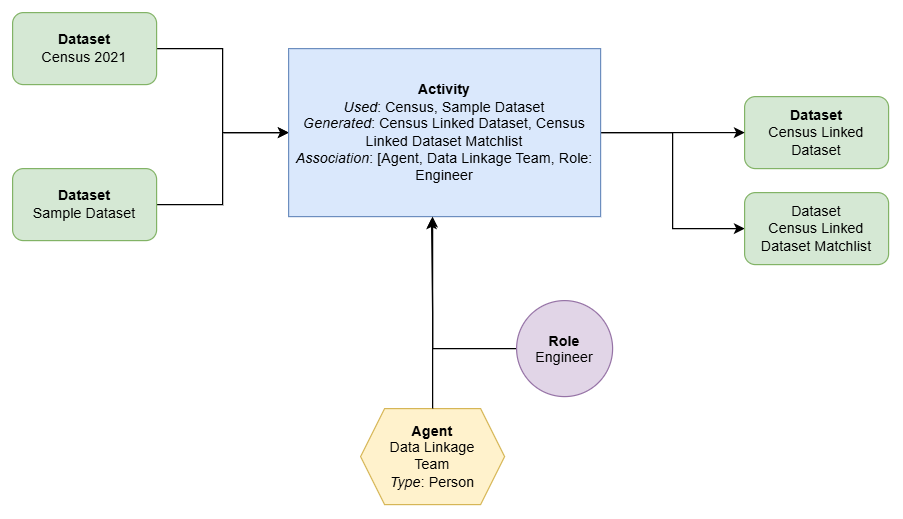

The diagram above was exported from draw.io. Its source (the exported page's mxGraphModel, read from the mxfile embedded in the PNG):
<mxGraphModel dx="1689" dy="898" grid="1" gridSize="10" guides="1" tooltips="1" connect="1" arrows="1" fold="1" page="1" pageScale="1" pageWidth="827" pageHeight="1169" math="0" shadow="0">
  <root>
    <mxCell id="0" />
    <mxCell id="1" parent="0" />
    <mxCell id="I11hd291DMSq35uYXkgD-1" parent="1" style="rounded=1;whiteSpace=wrap;html=1;fillColor=#d5e8d4;strokeColor=#82b366;" value="&lt;div&gt;&lt;b&gt;Dataset&lt;/b&gt;&lt;/div&gt;Census Linked Dataset" vertex="1">
      <mxGeometry height="60" width="120" x="680" y="270" as="geometry" />
    </mxCell>
    <mxCell id="I11hd291DMSq35uYXkgD-16" edge="1" parent="1" source="I11hd291DMSq35uYXkgD-2" style="edgeStyle=orthogonalEdgeStyle;rounded=0;orthogonalLoop=1;jettySize=auto;html=1;entryX=0;entryY=0.5;entryDx=0;entryDy=0;" target="I11hd291DMSq35uYXkgD-8">
      <mxGeometry relative="1" as="geometry" />
    </mxCell>
    <mxCell id="I11hd291DMSq35uYXkgD-2" parent="1" style="rounded=1;whiteSpace=wrap;html=1;fillColor=#d5e8d4;strokeColor=#82b366;" value="&lt;div&gt;&lt;b&gt;Dataset&lt;/b&gt;&lt;/div&gt;Sample Dataset" vertex="1">
      <mxGeometry height="60" width="120" x="70" y="330" as="geometry" />
    </mxCell>
    <mxCell id="I11hd291DMSq35uYXkgD-21" edge="1" parent="1" source="I11hd291DMSq35uYXkgD-7" style="edgeStyle=orthogonalEdgeStyle;rounded=0;orthogonalLoop=1;jettySize=auto;html=1;entryX=0;entryY=0.5;entryDx=0;entryDy=0;" target="I11hd291DMSq35uYXkgD-8">
      <mxGeometry relative="1" as="geometry" />
    </mxCell>
    <mxCell id="I11hd291DMSq35uYXkgD-7" parent="1" style="rounded=1;whiteSpace=wrap;html=1;fillColor=#d5e8d4;strokeColor=#82b366;" value="&lt;div&gt;&lt;b&gt;Dataset&lt;/b&gt;&lt;/div&gt;Census 2021" vertex="1">
      <mxGeometry height="60" width="120" x="70" y="200" as="geometry" />
    </mxCell>
    <mxCell id="I11hd291DMSq35uYXkgD-22" edge="1" parent="1" source="I11hd291DMSq35uYXkgD-8" style="edgeStyle=orthogonalEdgeStyle;rounded=0;orthogonalLoop=1;jettySize=auto;html=1;" target="I11hd291DMSq35uYXkgD-1">
      <mxGeometry relative="1" as="geometry" />
    </mxCell>
    <mxCell id="I11hd291DMSq35uYXkgD-24" edge="1" parent="1" source="I11hd291DMSq35uYXkgD-8" style="edgeStyle=orthogonalEdgeStyle;rounded=0;orthogonalLoop=1;jettySize=auto;html=1;entryX=0;entryY=0.5;entryDx=0;entryDy=0;" target="I11hd291DMSq35uYXkgD-23">
      <mxGeometry relative="1" as="geometry" />
    </mxCell>
    <mxCell id="I11hd291DMSq35uYXkgD-8" parent="1" style="rounded=0;whiteSpace=wrap;html=1;fillColor=#dae8fc;strokeColor=#6c8ebf;" value="&lt;b&gt;Activity&lt;/b&gt;&lt;div&gt;&lt;i&gt;Used&lt;/i&gt;: Census, Sample Dataset&lt;/div&gt;&lt;div&gt;&lt;i&gt;Generated&lt;/i&gt;: Census Linked Dataset, Census Linked Dataset Matchlist&lt;/div&gt;&lt;div&gt;&lt;i&gt;Association&lt;/i&gt;: [Agent, Data Linkage Team, Role: Engineer&lt;/div&gt;" vertex="1">
      <mxGeometry height="140" width="260" x="300" y="230" as="geometry" />
    </mxCell>
    <mxCell id="I11hd291DMSq35uYXkgD-9" parent="1" style="shape=hexagon;perimeter=hexagonPerimeter2;whiteSpace=wrap;html=1;shapeInside=1;fixedSize=1;fillColor=#fff2cc;strokeColor=#d6b656;" value="&lt;b&gt;Agent&lt;/b&gt;&lt;br&gt;Data Linkage Team&lt;br&gt;&lt;i&gt;Type&lt;/i&gt;: Person&lt;br&gt;&lt;div&gt;&lt;br&gt;&lt;/div&gt;" vertex="1">
      <mxGeometry height="80" width="120" x="360" y="530" as="geometry" />
    </mxCell>
    <mxCell id="I11hd291DMSq35uYXkgD-15" edge="1" parent="1" source="I11hd291DMSq35uYXkgD-12" style="edgeStyle=orthogonalEdgeStyle;rounded=0;orthogonalLoop=1;jettySize=auto;html=1;">
      <mxGeometry relative="1" as="geometry">
        <mxPoint x="420" y="370" as="targetPoint" />
      </mxGeometry>
    </mxCell>
    <mxCell id="I11hd291DMSq35uYXkgD-12" parent="1" style="ellipse;whiteSpace=wrap;html=1;shapeInside=1;aspect=fixed;fillColor=#e1d5e7;strokeColor=#9673a6;" value="&lt;b&gt;Role&lt;/b&gt;&lt;br&gt;Engineer" vertex="1">
      <mxGeometry height="80" width="80" x="490" y="440" as="geometry" />
    </mxCell>
    <mxCell id="I11hd291DMSq35uYXkgD-14" edge="1" parent="1" source="I11hd291DMSq35uYXkgD-9" style="edgeStyle=orthogonalEdgeStyle;rounded=0;orthogonalLoop=1;jettySize=auto;html=1;entryX=0.458;entryY=1.011;entryDx=0;entryDy=0;entryPerimeter=0;" target="I11hd291DMSq35uYXkgD-8">
      <mxGeometry relative="1" as="geometry" />
    </mxCell>
    <mxCell id="I11hd291DMSq35uYXkgD-23" parent="1" style="rounded=1;whiteSpace=wrap;html=1;fillColor=#d5e8d4;strokeColor=#82b366;" value="Dataset&lt;div&gt;Census Linked Dataset Matchlist&lt;/div&gt;" vertex="1">
      <mxGeometry height="60" width="120" x="680" y="350" as="geometry" />
    </mxCell>
  </root>
</mxGraphModel>